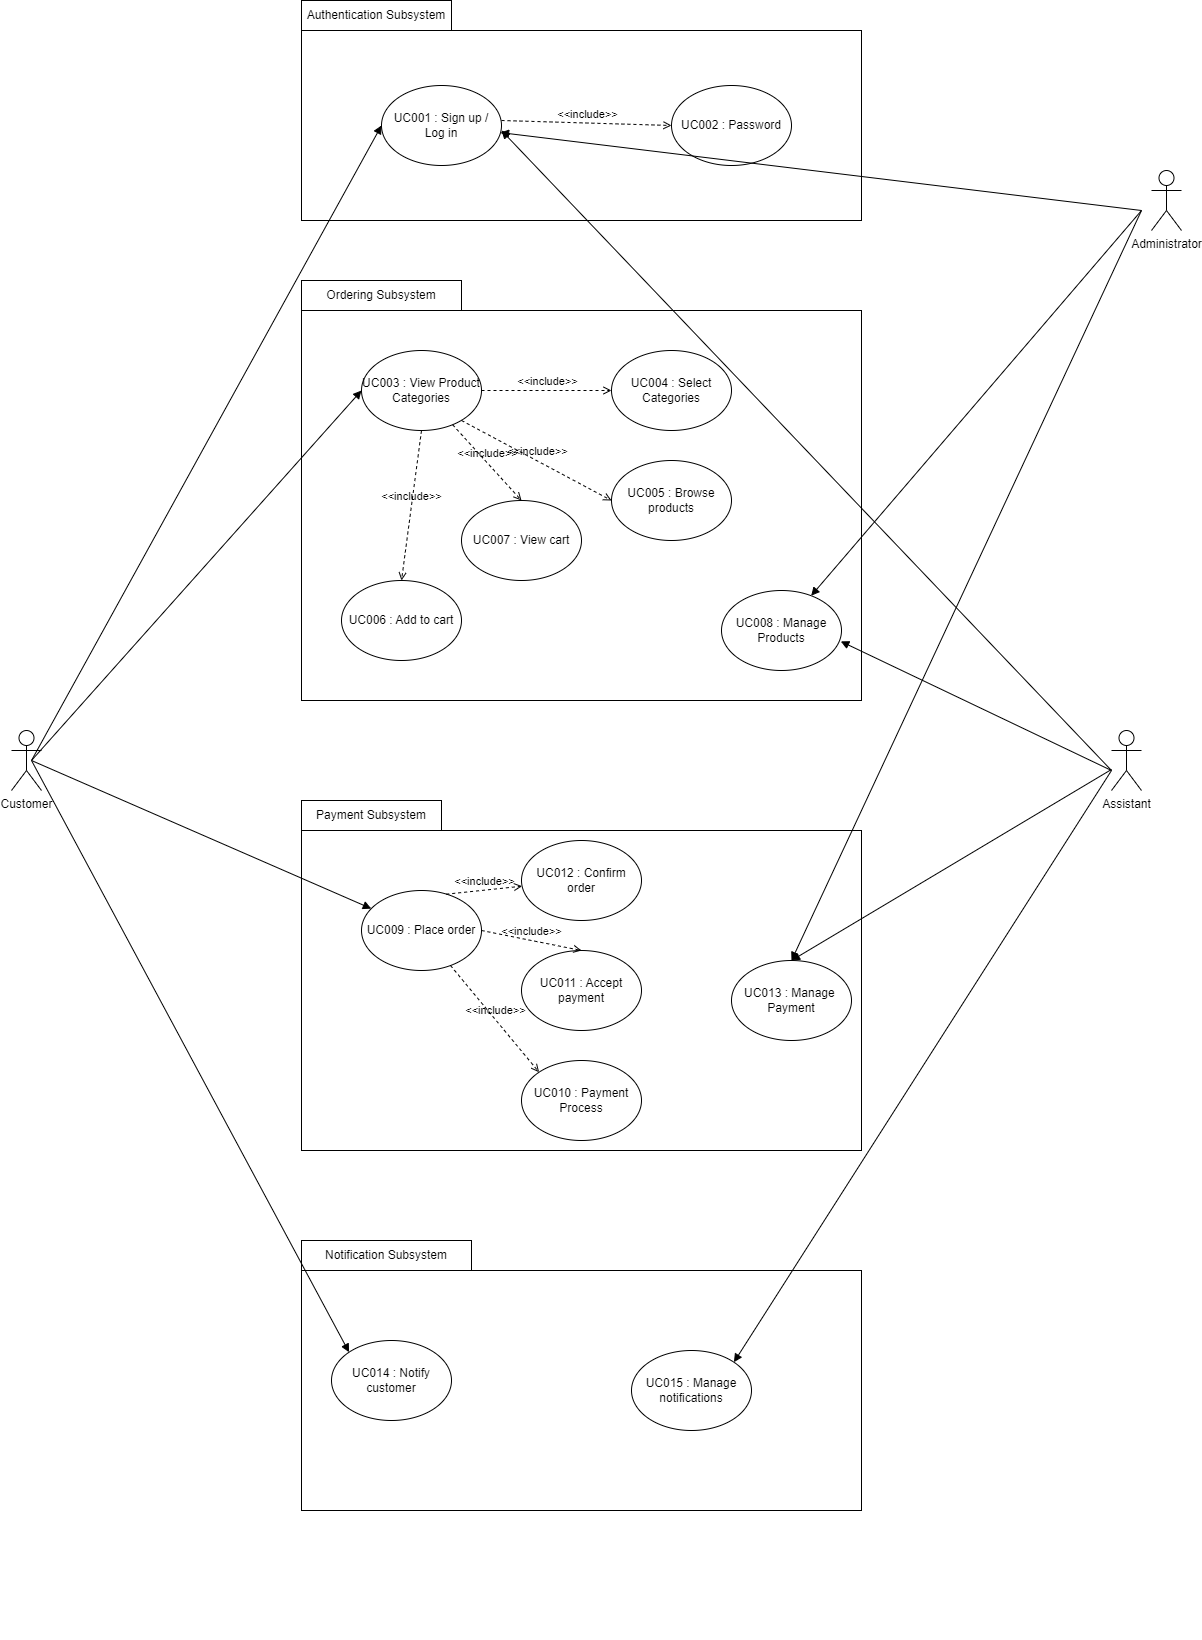

The diagram above was exported from draw.io. Its source (the exported page's mxGraphModel, read from the mxfile embedded in the PNG):
<mxGraphModel dx="2259" dy="804" grid="1" gridSize="10" guides="1" tooltips="1" connect="1" arrows="1" fold="1" page="1" pageScale="1" pageWidth="850" pageHeight="1100" math="0" shadow="0">
  <root>
    <mxCell id="0" />
    <mxCell id="1" parent="0" />
    <mxCell id="UZxbOywT3B7cJk_aI69I-5" value="" style="rounded=0;whiteSpace=wrap;html=1;" parent="1" vertex="1">
      <mxGeometry x="160" y="240" width="560" height="190" as="geometry" />
    </mxCell>
    <mxCell id="UZxbOywT3B7cJk_aI69I-6" value="Authentication Subsystem" style="rounded=0;whiteSpace=wrap;html=1;" parent="1" vertex="1">
      <mxGeometry x="160" y="210" width="150" height="30" as="geometry" />
    </mxCell>
    <mxCell id="UZxbOywT3B7cJk_aI69I-7" value="UC001 : Sign up / Log in" style="ellipse;whiteSpace=wrap;html=1;" parent="1" vertex="1">
      <mxGeometry x="240" y="295" width="120" height="80" as="geometry" />
    </mxCell>
    <mxCell id="UZxbOywT3B7cJk_aI69I-8" value="UC002 : Password" style="ellipse;whiteSpace=wrap;html=1;" parent="1" vertex="1">
      <mxGeometry x="530" y="295" width="120" height="80" as="geometry" />
    </mxCell>
    <mxCell id="UZxbOywT3B7cJk_aI69I-9" value="" style="rounded=0;whiteSpace=wrap;html=1;" parent="1" vertex="1">
      <mxGeometry x="160" y="520" width="560" height="390" as="geometry" />
    </mxCell>
    <mxCell id="UZxbOywT3B7cJk_aI69I-10" value="Ordering Subsystem" style="rounded=0;whiteSpace=wrap;html=1;" parent="1" vertex="1">
      <mxGeometry x="160" y="490" width="160" height="30" as="geometry" />
    </mxCell>
    <mxCell id="UZxbOywT3B7cJk_aI69I-11" value="UC003 : View Product Categories" style="ellipse;whiteSpace=wrap;html=1;" parent="1" vertex="1">
      <mxGeometry x="220" y="560" width="120" height="80" as="geometry" />
    </mxCell>
    <mxCell id="UZxbOywT3B7cJk_aI69I-12" value="UC004 : Select Categories" style="ellipse;whiteSpace=wrap;html=1;" parent="1" vertex="1">
      <mxGeometry x="470" y="560" width="120" height="80" as="geometry" />
    </mxCell>
    <mxCell id="UZxbOywT3B7cJk_aI69I-13" value="UC005 : Browse products" style="ellipse;whiteSpace=wrap;html=1;" parent="1" vertex="1">
      <mxGeometry x="470" y="670" width="120" height="80" as="geometry" />
    </mxCell>
    <mxCell id="UZxbOywT3B7cJk_aI69I-14" value="UC008 : Manage Products" style="ellipse;whiteSpace=wrap;html=1;" parent="1" vertex="1">
      <mxGeometry x="580" y="800" width="120" height="80" as="geometry" />
    </mxCell>
    <mxCell id="UZxbOywT3B7cJk_aI69I-15" value="UC006 : Add to cart" style="ellipse;whiteSpace=wrap;html=1;" parent="1" vertex="1">
      <mxGeometry x="200" y="790" width="120" height="80" as="geometry" />
    </mxCell>
    <mxCell id="UZxbOywT3B7cJk_aI69I-16" value="UC007 : View cart" style="ellipse;whiteSpace=wrap;html=1;" parent="1" vertex="1">
      <mxGeometry x="320" y="710" width="120" height="80" as="geometry" />
    </mxCell>
    <mxCell id="UZxbOywT3B7cJk_aI69I-17" value="" style="rounded=0;whiteSpace=wrap;html=1;" parent="1" vertex="1">
      <mxGeometry x="160" y="1040" width="560" height="320" as="geometry" />
    </mxCell>
    <mxCell id="UZxbOywT3B7cJk_aI69I-18" value="Payment Subsystem" style="rounded=0;whiteSpace=wrap;html=1;" parent="1" vertex="1">
      <mxGeometry x="160" y="1010" width="140" height="30" as="geometry" />
    </mxCell>
    <mxCell id="UZxbOywT3B7cJk_aI69I-19" value="UC009 : Place order" style="ellipse;whiteSpace=wrap;html=1;" parent="1" vertex="1">
      <mxGeometry x="220" y="1100" width="120" height="80" as="geometry" />
    </mxCell>
    <mxCell id="UZxbOywT3B7cJk_aI69I-20" value="UC012 : Confirm order" style="ellipse;whiteSpace=wrap;html=1;" parent="1" vertex="1">
      <mxGeometry x="380" y="1050" width="120" height="80" as="geometry" />
    </mxCell>
    <mxCell id="UZxbOywT3B7cJk_aI69I-21" value="UC010 : Payment Process" style="ellipse;whiteSpace=wrap;html=1;" parent="1" vertex="1">
      <mxGeometry x="380" y="1270" width="120" height="80" as="geometry" />
    </mxCell>
    <mxCell id="UZxbOywT3B7cJk_aI69I-22" value="UC011 : Accept payment" style="ellipse;whiteSpace=wrap;html=1;" parent="1" vertex="1">
      <mxGeometry x="380" y="1160" width="120" height="80" as="geometry" />
    </mxCell>
    <mxCell id="UZxbOywT3B7cJk_aI69I-23" value="UC013 : Manage&amp;nbsp; Payment" style="ellipse;whiteSpace=wrap;html=1;" parent="1" vertex="1">
      <mxGeometry x="590" y="1170" width="120" height="80" as="geometry" />
    </mxCell>
    <mxCell id="UZxbOywT3B7cJk_aI69I-24" value="" style="rounded=0;whiteSpace=wrap;html=1;" parent="1" vertex="1">
      <mxGeometry x="160" y="1480" width="560" height="240" as="geometry" />
    </mxCell>
    <mxCell id="UZxbOywT3B7cJk_aI69I-25" value="Notification Subsystem" style="rounded=0;whiteSpace=wrap;html=1;" parent="1" vertex="1">
      <mxGeometry x="160" y="1450" width="170" height="30" as="geometry" />
    </mxCell>
    <mxCell id="UZxbOywT3B7cJk_aI69I-26" value="UC014 : Notify customer" style="ellipse;whiteSpace=wrap;html=1;" parent="1" vertex="1">
      <mxGeometry x="190" y="1550" width="120" height="80" as="geometry" />
    </mxCell>
    <mxCell id="UZxbOywT3B7cJk_aI69I-27" value="UC015 : Manage notifications" style="ellipse;whiteSpace=wrap;html=1;" parent="1" vertex="1">
      <mxGeometry x="490" y="1560" width="120" height="80" as="geometry" />
    </mxCell>
    <mxCell id="UZxbOywT3B7cJk_aI69I-30" value="" style="edgeStyle=none;html=1;" parent="1" edge="1">
      <mxGeometry relative="1" as="geometry">
        <mxPoint x="255.50000000000045" y="1840" as="sourcePoint" />
        <mxPoint x="255.50000000000045" y="1840" as="targetPoint" />
      </mxGeometry>
    </mxCell>
    <mxCell id="UZxbOywT3B7cJk_aI69I-34" value="Customer&lt;br&gt;" style="shape=umlActor;verticalLabelPosition=bottom;verticalAlign=top;html=1;outlineConnect=0;" parent="1" vertex="1">
      <mxGeometry x="-130" y="940" width="30" height="60" as="geometry" />
    </mxCell>
    <mxCell id="UZxbOywT3B7cJk_aI69I-35" value="Assistant" style="shape=umlActor;verticalLabelPosition=bottom;verticalAlign=top;html=1;outlineConnect=0;" parent="1" vertex="1">
      <mxGeometry x="970" y="940" width="30" height="60" as="geometry" />
    </mxCell>
    <mxCell id="UZxbOywT3B7cJk_aI69I-39" value="" style="html=1;verticalAlign=bottom;labelBackgroundColor=none;endArrow=block;endFill=1;entryX=0;entryY=0.5;entryDx=0;entryDy=0;" parent="1" target="UZxbOywT3B7cJk_aI69I-7" edge="1">
      <mxGeometry width="160" relative="1" as="geometry">
        <mxPoint x="-110" y="970" as="sourcePoint" />
        <mxPoint x="40" y="970" as="targetPoint" />
      </mxGeometry>
    </mxCell>
    <mxCell id="UZxbOywT3B7cJk_aI69I-40" value="&amp;lt;&amp;lt;include&amp;gt;&amp;gt;" style="html=1;verticalAlign=bottom;labelBackgroundColor=none;endArrow=open;endFill=0;dashed=1;entryX=0;entryY=0.5;entryDx=0;entryDy=0;" parent="1" target="UZxbOywT3B7cJk_aI69I-8" edge="1">
      <mxGeometry width="160" relative="1" as="geometry">
        <mxPoint x="360" y="330" as="sourcePoint" />
        <mxPoint x="520" y="330" as="targetPoint" />
      </mxGeometry>
    </mxCell>
    <mxCell id="UZxbOywT3B7cJk_aI69I-41" value="" style="html=1;verticalAlign=bottom;labelBackgroundColor=none;endArrow=block;endFill=1;" parent="1" edge="1">
      <mxGeometry width="160" relative="1" as="geometry">
        <mxPoint x="970" y="980" as="sourcePoint" />
        <mxPoint x="360" y="340" as="targetPoint" />
      </mxGeometry>
    </mxCell>
    <mxCell id="UZxbOywT3B7cJk_aI69I-43" value="" style="html=1;verticalAlign=bottom;labelBackgroundColor=none;endArrow=block;endFill=1;entryX=0;entryY=0.5;entryDx=0;entryDy=0;" parent="1" target="UZxbOywT3B7cJk_aI69I-11" edge="1">
      <mxGeometry width="160" relative="1" as="geometry">
        <mxPoint x="-110" y="970" as="sourcePoint" />
        <mxPoint x="40" y="970" as="targetPoint" />
      </mxGeometry>
    </mxCell>
    <mxCell id="UZxbOywT3B7cJk_aI69I-44" value="&amp;lt;&amp;lt;include&amp;gt;&amp;gt;" style="html=1;verticalAlign=bottom;labelBackgroundColor=none;endArrow=open;endFill=0;dashed=1;exitX=1;exitY=0.5;exitDx=0;exitDy=0;" parent="1" source="UZxbOywT3B7cJk_aI69I-11" edge="1">
      <mxGeometry x="0.0088" width="160" relative="1" as="geometry">
        <mxPoint x="330" y="600" as="sourcePoint" />
        <mxPoint x="470" y="600" as="targetPoint" />
        <mxPoint as="offset" />
      </mxGeometry>
    </mxCell>
    <mxCell id="UZxbOywT3B7cJk_aI69I-45" value="&amp;lt;&amp;lt;include&amp;gt;&amp;gt;" style="html=1;verticalAlign=bottom;labelBackgroundColor=none;endArrow=open;endFill=0;dashed=1;entryX=0;entryY=0.5;entryDx=0;entryDy=0;" parent="1" target="UZxbOywT3B7cJk_aI69I-13" edge="1">
      <mxGeometry width="160" relative="1" as="geometry">
        <mxPoint x="320" y="630" as="sourcePoint" />
        <mxPoint x="480" y="630" as="targetPoint" />
      </mxGeometry>
    </mxCell>
    <mxCell id="UZxbOywT3B7cJk_aI69I-46" value="" style="html=1;verticalAlign=bottom;labelBackgroundColor=none;endArrow=block;endFill=1;" parent="1" target="UZxbOywT3B7cJk_aI69I-19" edge="1">
      <mxGeometry width="160" relative="1" as="geometry">
        <mxPoint x="-110" y="970" as="sourcePoint" />
        <mxPoint x="50" y="970" as="targetPoint" />
      </mxGeometry>
    </mxCell>
    <mxCell id="UZxbOywT3B7cJk_aI69I-47" value="&amp;lt;&amp;lt;include&amp;gt;&amp;gt;" style="html=1;verticalAlign=bottom;labelBackgroundColor=none;endArrow=open;endFill=0;dashed=1;exitX=0.706;exitY=0.046;exitDx=0;exitDy=0;exitPerimeter=0;" parent="1" source="UZxbOywT3B7cJk_aI69I-19" target="UZxbOywT3B7cJk_aI69I-20" edge="1">
      <mxGeometry width="160" relative="1" as="geometry">
        <mxPoint x="330" y="1150" as="sourcePoint" />
        <mxPoint x="490" y="1150" as="targetPoint" />
      </mxGeometry>
    </mxCell>
    <mxCell id="UZxbOywT3B7cJk_aI69I-48" value="&amp;lt;&amp;lt;include&amp;gt;&amp;gt;" style="html=1;verticalAlign=bottom;labelBackgroundColor=none;endArrow=open;endFill=0;dashed=1;entryX=0.5;entryY=0;entryDx=0;entryDy=0;exitX=1;exitY=0.5;exitDx=0;exitDy=0;" parent="1" source="UZxbOywT3B7cJk_aI69I-19" target="UZxbOywT3B7cJk_aI69I-22" edge="1">
      <mxGeometry width="160" relative="1" as="geometry">
        <mxPoint x="330" y="1140" as="sourcePoint" />
        <mxPoint x="490" y="1140" as="targetPoint" />
      </mxGeometry>
    </mxCell>
    <mxCell id="UZxbOywT3B7cJk_aI69I-49" value="&amp;lt;&amp;lt;include&amp;gt;&amp;gt;" style="html=1;verticalAlign=bottom;labelBackgroundColor=none;endArrow=open;endFill=0;dashed=1;entryX=0;entryY=0;entryDx=0;entryDy=0;" parent="1" source="UZxbOywT3B7cJk_aI69I-19" target="UZxbOywT3B7cJk_aI69I-21" edge="1">
      <mxGeometry width="160" relative="1" as="geometry">
        <mxPoint x="230" y="1250" as="sourcePoint" />
        <mxPoint x="390" y="1250" as="targetPoint" />
      </mxGeometry>
    </mxCell>
    <mxCell id="UZxbOywT3B7cJk_aI69I-50" value="" style="html=1;verticalAlign=bottom;labelBackgroundColor=none;endArrow=block;endFill=1;entryX=0;entryY=0;entryDx=0;entryDy=0;" parent="1" target="UZxbOywT3B7cJk_aI69I-26" edge="1">
      <mxGeometry width="160" relative="1" as="geometry">
        <mxPoint x="-110" y="970" as="sourcePoint" />
        <mxPoint x="20" y="1110" as="targetPoint" />
      </mxGeometry>
    </mxCell>
    <mxCell id="UZxbOywT3B7cJk_aI69I-51" value="&amp;lt;&amp;lt;include&amp;gt;&amp;gt;" style="html=1;verticalAlign=bottom;labelBackgroundColor=none;endArrow=open;endFill=0;dashed=1;entryX=0.5;entryY=0;entryDx=0;entryDy=0;" parent="1" source="UZxbOywT3B7cJk_aI69I-11" target="UZxbOywT3B7cJk_aI69I-16" edge="1">
      <mxGeometry width="160" relative="1" as="geometry">
        <mxPoint x="180" y="680" as="sourcePoint" />
        <mxPoint x="340" y="680" as="targetPoint" />
      </mxGeometry>
    </mxCell>
    <mxCell id="UZxbOywT3B7cJk_aI69I-52" value="&amp;lt;&amp;lt;include&amp;gt;&amp;gt;" style="html=1;verticalAlign=bottom;labelBackgroundColor=none;endArrow=open;endFill=0;dashed=1;entryX=0.5;entryY=0;entryDx=0;entryDy=0;exitX=0.5;exitY=1;exitDx=0;exitDy=0;" parent="1" source="UZxbOywT3B7cJk_aI69I-11" target="UZxbOywT3B7cJk_aI69I-15" edge="1">
      <mxGeometry width="160" relative="1" as="geometry">
        <mxPoint x="190" y="700" as="sourcePoint" />
        <mxPoint x="350" y="700" as="targetPoint" />
      </mxGeometry>
    </mxCell>
    <mxCell id="UZxbOywT3B7cJk_aI69I-53" value="" style="html=1;verticalAlign=bottom;labelBackgroundColor=none;endArrow=block;endFill=1;entryX=0.994;entryY=0.636;entryDx=0;entryDy=0;entryPerimeter=0;" parent="1" target="UZxbOywT3B7cJk_aI69I-14" edge="1">
      <mxGeometry width="160" relative="1" as="geometry">
        <mxPoint x="970" y="980" as="sourcePoint" />
        <mxPoint x="870" y="930" as="targetPoint" />
      </mxGeometry>
    </mxCell>
    <mxCell id="UZxbOywT3B7cJk_aI69I-54" value="" style="html=1;verticalAlign=bottom;labelBackgroundColor=none;endArrow=block;endFill=1;entryX=0.5;entryY=0;entryDx=0;entryDy=0;" parent="1" source="UZxbOywT3B7cJk_aI69I-35" target="UZxbOywT3B7cJk_aI69I-23" edge="1">
      <mxGeometry width="160" relative="1" as="geometry">
        <mxPoint x="940" y="980" as="sourcePoint" />
        <mxPoint x="890" y="1080" as="targetPoint" />
      </mxGeometry>
    </mxCell>
    <mxCell id="UZxbOywT3B7cJk_aI69I-55" value="" style="html=1;verticalAlign=bottom;labelBackgroundColor=none;endArrow=block;endFill=1;entryX=1;entryY=0;entryDx=0;entryDy=0;" parent="1" target="UZxbOywT3B7cJk_aI69I-27" edge="1">
      <mxGeometry width="160" relative="1" as="geometry">
        <mxPoint x="970" y="980" as="sourcePoint" />
        <mxPoint x="970" y="1210" as="targetPoint" />
      </mxGeometry>
    </mxCell>
    <mxCell id="9" value="Administrator" style="shape=umlActor;verticalLabelPosition=bottom;verticalAlign=top;html=1;" parent="1" vertex="1">
      <mxGeometry x="1010" y="380" width="30" height="60" as="geometry" />
    </mxCell>
    <mxCell id="11" value="" style="html=1;verticalAlign=bottom;labelBackgroundColor=none;endArrow=block;endFill=1;" parent="1" target="UZxbOywT3B7cJk_aI69I-14" edge="1">
      <mxGeometry width="160" relative="1" as="geometry">
        <mxPoint x="1000" y="420" as="sourcePoint" />
        <mxPoint x="1182.5735931288068" y="2171.715728752538" as="targetPoint" />
      </mxGeometry>
    </mxCell>
    <mxCell id="12" value="" style="html=1;verticalAlign=bottom;labelBackgroundColor=none;endArrow=block;endFill=1;entryX=0.5;entryY=0;entryDx=0;entryDy=0;" parent="1" target="UZxbOywT3B7cJk_aI69I-23" edge="1">
      <mxGeometry width="160" relative="1" as="geometry">
        <mxPoint x="1000" y="420" as="sourcePoint" />
        <mxPoint x="237.5735931288068" y="1591.7157287525379" as="targetPoint" />
      </mxGeometry>
    </mxCell>
    <mxCell id="16" value="" style="html=1;verticalAlign=bottom;labelBackgroundColor=none;endArrow=block;endFill=1;" edge="1" parent="1" target="UZxbOywT3B7cJk_aI69I-7">
      <mxGeometry width="160" relative="1" as="geometry">
        <mxPoint x="1000" y="420" as="sourcePoint" />
        <mxPoint x="679.6791552061345" y="815.2363680055639" as="targetPoint" />
      </mxGeometry>
    </mxCell>
  </root>
</mxGraphModel>